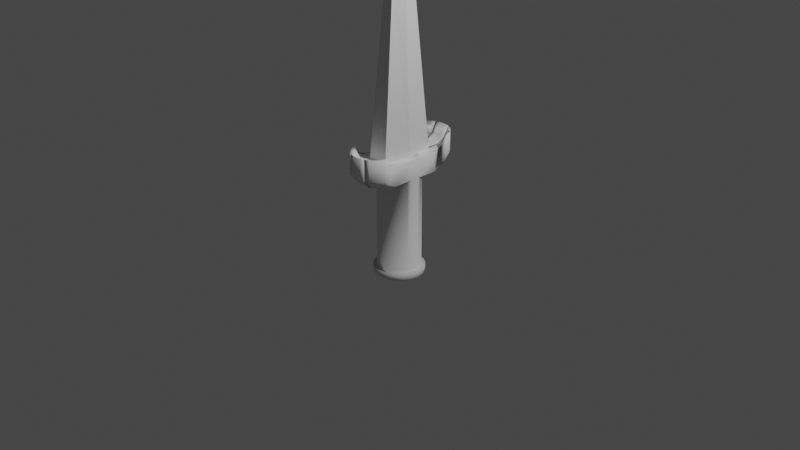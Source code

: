 # Source: Espada_1_.blend  (saved by Blender 2.80.75; exported with 4.5.12 LTS)
import bpy
from mathutils import Matrix  # noqa: F401  (used for matrix-valued properties, if any)

bpy.ops.wm.read_factory_settings(use_empty=True)
scene = bpy.context.scene
scene.name = 'Scene'

# ---- collections
col_collection = bpy.data.collections.new('Collection'); scene.collection.children.link(col_collection)

# ---- world
world_world = bpy.data.worlds.new('World'); scene.world = world_world
world_world.use_nodes = True; world_world.node_tree.nodes.clear()
_N = world_world.node_tree.nodes; _L = world_world.node_tree.links
n0 = _N.new('ShaderNodeOutputWorld'); n0.name = 'World Output'; n0.location = (300, 300)
n1 = _N.new('ShaderNodeBackground'); n1.name = 'Background'; n1.location = (10, 300)
n1.inputs[0].default_value = (0.05088, 0.05088, 0.05088, 1.0)
_L.new(n1.outputs[0], n0.inputs[0])
n0.is_active_output = True
world_world.color = (0.05088, 0.05088, 0.05088)
world_world.use_sun_shadow = False
world_world.sun_shadow_jitter_overblur = 0.0

# ---- cameras
cam_camera = bpy.data.cameras.new('Camera')
cam_camera.clip_end = 100.0
cam_camera.ortho_scale = 7.314

# ---- lights
light_light = bpy.data.lights.new('Light', 'POINT')
light_light.transmission_factor = 0.0
light_light.energy = 1000.0
light_light.shadow_soft_size = 0.1
light_light.shadow_maximum_resolution = 0.006
light_light.use_absolute_resolution = True

# ---- meshes
me_cylinder = bpy.data.meshes.new('Cylinder')
me_cylinder.from_pydata([(0.0, 1.0, -1.0), (0.0, 1.0, 1.0), (0.1951, 0.9808, -1.0), (0.1951, 0.9808, 1.0), (0.3827, 0.9239, -1.0), (0.3827, 0.9239, 1.0), (0.5556, 0.8315, -1.0), (0.5556, 0.8315, 1.0), (0.7071, 0.7071, -1.0), (0.7071, 0.7071, 1.0), (0.8315, 0.5556, -1.0), (0.8315, 0.5556, 1.0), (0.9239, 0.3827, -1.0), (0.9239, 0.3827, 1.0), (0.9808, 0.1951, -1.0), (0.9808, 0.1951, 1.0), (1.0, 7.55e-08, -1.0), (1.0, 7.55e-08, 1.0), (0.9808, -0.1951, -1.0), (0.9808, -0.1951, 1.0), (0.9239, -0.3827, -1.0), (0.9239, -0.3827, 1.0), (0.8315, -0.5556, -1.0), (0.8315, -0.5556, 1.0), (0.7071, -0.7071, -1.0), (0.7071, -0.7071, 1.0), (0.5556, -0.8315, -1.0), (0.5556, -0.8315, 1.0), (0.3827, -0.9239, -1.0), (0.3827, -0.9239, 1.0), (0.1951, -0.9808, -1.0), (0.1951, -0.9808, 1.0), (-3.258e-07, -1.0, -1.0), (-3.258e-07, -1.0, 1.0), (-0.1951, -0.9808, -1.0), (-0.1951, -0.9808, 1.0), (-0.3827, -0.9239, -1.0), (-0.3827, -0.9239, 1.0), (-0.5556, -0.8315, -1.0), (-0.5556, -0.8315, 1.0), (-0.7071, -0.7071, -1.0), (-0.7071, -0.7071, 1.0), (-0.8315, -0.5556, -1.0), (-0.8315, -0.5556, 1.0), (-0.9239, -0.3827, -1.0), (-0.9239, -0.3827, 1.0), (-0.9808, -0.1951, -1.0), (-0.9808, -0.1951, 1.0), (-1.0, 9.656e-07, -1.0), (-1.0, 9.656e-07, 1.0), (-0.9808, 0.1951, -1.0), (-0.9808, 0.1951, 1.0), (-0.9239, 0.3827, -1.0), (-0.9239, 0.3827, 1.0), (-0.8315, 0.5556, -1.0), (-0.8315, 0.5556, 1.0), (-0.7071, 0.7071, -1.0), (-0.7071, 0.7071, 1.0), (-0.5556, 0.8315, -1.0), (-0.5556, 0.8315, 1.0), (-0.3827, 0.9239, -1.0), (-0.3827, 0.9239, 1.0), (-0.1951, 0.9808, -1.0), (-0.1951, 0.9808, 1.0), (1.176e-07, 1.0, -1.41), (0.1951, 0.9808, -1.41), (0.3827, 0.9239, -1.41), (0.5556, 0.8315, -1.41), (0.7071, 0.7071, -1.41), (0.8315, 0.5556, -1.41), (0.9239, 0.3827, -1.41), (0.9808, 0.1951, -1.41), (1.0, 7.55e-08, -1.41), (0.9808, -0.1951, -1.41), (0.9239, -0.3827, -1.41), (0.8315, -0.5556, -1.41), (0.7071, -0.7071, -1.41), (0.5556, -0.8315, -1.41), (0.3827, -0.9239, -1.41), (0.1951, -0.9808, -1.41), (-2.082e-07, -1.0, -1.41), (-0.1951, -0.9808, -1.41), (-0.3827, -0.9239, -1.41), (-0.5556, -0.8315, -1.41), (-0.7071, -0.7071, -1.41), (-0.8315, -0.5556, -1.41), (-0.9239, -0.3827, -1.41), (-0.9808, -0.1951, -1.41), (-1.0, 9.656e-07, -1.41), (-0.9808, 0.1951, -1.41), (-0.9239, 0.3827, -1.41), (-0.8315, 0.5556, -1.41), (-0.7071, 0.7071, -1.41), (-0.5556, 0.8315, -1.41), (-0.3827, 0.9239, -1.41), (-0.1951, 0.9808, -1.41), (5.648e-07, 1.925, -1.0), (0.1951, 1.906, -1.0), (0.3827, 1.849, -1.0), (-0.3827, 1.849, -1.0), (-0.1951, 1.906, -1.0), (6.825e-07, 1.925, -1.41), (0.1951, 1.906, -1.41), (0.3827, 1.849, -1.41), (-0.3827, 1.849, -1.41), (-0.1951, 1.906, -1.41), (0.3827, -0.9239, -1.0), (0.1951, -0.9808, -1.0), (-3.258e-07, -1.0, -1.0), (-0.1951, -0.9808, -1.0), (-0.3827, -0.9239, -1.0), (0.3827, -0.9239, -1.41), (0.1951, -0.9808, -1.41), (-2.082e-07, -1.0, -1.41), (-0.1951, -0.9808, -1.41), (-0.3827, -0.9239, -1.41), (0.3827, -1.948, -1.0), (0.1951, -2.005, -1.0), (-7.166e-07, -2.024, -1.0), (-0.1951, -2.005, -1.0), (-0.3827, -1.948, -1.0), (0.3827, -1.948, -1.41), (0.1951, -2.005, -1.41), (-5.99e-07, -2.024, -1.41), (-0.1951, -2.005, -1.41), (-0.3827, -1.948, -1.41), (0.3827, -2.323, -1.089), (0.1951, -2.38, -1.089), (-8.368e-07, -2.399, -1.089), (-0.1951, -2.38, -1.089), (-0.3827, -2.323, -1.089), (0.3827, -2.323, -1.499), (0.1951, -2.38, -1.499), (-7.191e-07, -2.399, -1.499), (-0.1951, -2.38, -1.499), (-0.3827, -2.323, -1.499), (0.4064, -2.602, -1.271), (0.2078, -2.662, -1.271), (0.001246, -2.682, -1.271), (-0.2053, -2.662, -1.271), (-0.4039, -2.602, -1.271), (0.4064, -2.602, -1.704), (0.2078, -2.662, -1.704), (0.001246, -2.682, -1.704), (-0.2053, -2.662, -1.704), (-0.4039, -2.602, -1.704), (8.141e-07, 2.255, -1.069), (0.1951, 2.236, -1.069), (0.3827, 2.179, -1.069), (-0.3827, 2.179, -1.069), (-0.1951, 2.236, -1.069), (9.317e-07, 2.255, -1.479), (0.1951, 2.236, -1.479), (0.3827, 2.179, -1.479), (-0.3827, 2.179, -1.479), (-0.1951, 2.236, -1.479), (0.002185, 2.461, -1.186), (0.2173, 2.44, -1.186), (0.4242, 2.377, -1.186), (-0.4198, 2.377, -1.186), (-0.2129, 2.44, -1.186), (0.002185, 2.461, -1.638), (0.2173, 2.44, -1.638), (0.4242, 2.377, -1.638), (-0.4198, 2.377, -1.638), (-0.2129, 2.44, -1.638), (0.3827, 1.841, -1.0), (0.5556, 1.748, -1.0), (0.7071, 1.624, -1.0), (0.8315, 1.472, -1.0), (0.9239, 1.3, -1.0), (0.9808, 1.112, -1.0), (-0.9808, 1.112, -1.0), (-0.9239, 1.3, -1.0), (-0.8315, 1.472, -1.0), (-0.7071, 1.624, -1.0), (-0.5556, 1.748, -1.0), (-0.3827, 1.841, -1.0), (0.3827, 1.841, -1.41), (0.5556, 1.748, -1.41), (0.7071, 1.624, -1.41), (0.8315, 1.472, -1.41), (0.9239, 1.3, -1.41), (0.9808, 1.112, -1.41), (-0.9808, 1.112, -1.41), (-0.9239, 1.3, -1.41), (-0.8315, 1.472, -1.41), (-0.7071, 1.624, -1.41), (-0.5556, 1.748, -1.41), (-0.3827, 1.841, -1.41), (0.9808, -1.199, -1.0), (0.9239, -1.387, -1.0), (0.8315, -1.56, -1.0), (0.7071, -1.711, -1.0), (0.5556, -1.836, -1.0), (0.3827, -1.928, -1.0), (-0.3827, -1.928, -1.0), (-0.5556, -1.836, -1.0), (-0.7071, -1.711, -1.0), (-0.8315, -1.56, -1.0), (-0.9239, -1.387, -1.0), (-0.9808, -1.199, -1.0), (0.9808, -1.199, -1.41), (0.9239, -1.387, -1.41), (0.8315, -1.56, -1.41), (0.7071, -1.711, -1.41), (0.5556, -1.836, -1.41), (0.3827, -1.928, -1.41), (-0.3827, -1.928, -1.41), (-0.5556, -1.836, -1.41), (-0.7071, -1.711, -1.41), (-0.8315, -1.56, -1.41), (-0.9239, -1.387, -1.41), (-0.9808, -1.199, -1.41), (0.9808, -1.576, -1.086), (0.9239, -1.764, -1.086), (0.8315, -1.937, -1.086), (0.7071, -2.088, -1.086), (0.5556, -2.213, -1.086), (0.3827, -2.305, -1.086), (-0.3827, -2.305, -1.086), (-0.5556, -2.213, -1.086), (-0.7071, -2.088, -1.086), (-0.8315, -1.937, -1.086), (-0.9239, -1.764, -1.086), (-0.9808, -1.576, -1.086), (0.9808, -1.576, -1.495), (0.9239, -1.764, -1.495), (0.8315, -1.937, -1.495), (0.7071, -2.088, -1.495), (0.5556, -2.213, -1.495), (0.3827, -2.305, -1.495), (-0.3827, -2.305, -1.495), (-0.5556, -2.213, -1.495), (-0.7071, -2.088, -1.495), (-0.8315, -1.937, -1.495), (-0.9239, -1.764, -1.495), (-0.9808, -1.576, -1.495), (0.9808, -1.576, -1.086), (0.9239, -1.764, -1.086), (0.8315, -1.937, -1.086), (0.7071, -2.088, -1.086), (0.5556, -2.213, -1.086), (0.3827, -2.305, -1.086), (-0.4039, -2.301, -1.063), (-0.5556, -2.213, -1.086), (-0.7071, -2.088, -1.086), (-0.8315, -1.937, -1.086), (-0.9239, -1.764, -1.086), (-0.9808, -1.576, -1.086), (0.9808, -1.576, -1.495), (0.9239, -1.764, -1.495), (0.8315, -1.937, -1.495), (0.7071, -2.088, -1.495), (0.5556, -2.213, -1.495), (0.3827, -2.305, -1.495), (-0.4039, -2.301, -1.497), (-0.5556, -2.213, -1.495), (-0.7071, -2.088, -1.495), (-0.8315, -1.937, -1.495), (-0.9239, -1.764, -1.495), (-0.9808, -1.576, -1.495), (1.04, -1.831, -1.27), (0.9793, -2.03, -1.27), (0.8815, -2.213, -1.27), (0.7498, -2.373, -1.27), (0.5894, -2.505, -1.27), (0.4064, -2.602, -1.27), (-0.4039, -2.602, -1.27), (-0.5869, -2.505, -1.27), (-0.7473, -2.373, -1.27), (-0.879, -2.213, -1.27), (-0.9768, -2.03, -1.27), (-1.037, -1.831, -1.27), (1.04, -1.831, -1.704), (0.9793, -2.03, -1.704), (0.8815, -2.213, -1.704), (0.7498, -2.373, -1.704), (0.5894, -2.505, -1.704), (0.4064, -2.602, -1.704), (-0.4039, -2.602, -1.704), (-0.5869, -2.505, -1.704), (-0.7473, -2.373, -1.704), (-0.879, -2.213, -1.704), (-0.9768, -2.03, -1.704), (-1.037, -1.831, -1.704), (0.3827, 2.171, -1.071), (0.5556, 2.079, -1.071), (0.7071, 1.954, -1.071), (0.8315, 1.803, -1.071), (0.9239, 1.63, -1.071), (0.9808, 1.442, -1.071), (-0.9808, 1.442, -1.071), (-0.9239, 1.63, -1.071), (-0.8315, 1.803, -1.071), (-0.7071, 1.954, -1.071), (-0.5556, 2.079, -1.071), (-0.4198, 2.174, -1.037), (0.3827, 2.171, -1.481), (0.5556, 2.079, -1.481), (0.7071, 1.954, -1.481), (0.8315, 1.803, -1.481), (0.9239, 1.63, -1.481), (0.9808, 1.442, -1.481), (-0.9808, 1.442, -1.481), (-0.9239, 1.63, -1.481), (-0.8315, 1.803, -1.481), (-0.7071, 1.954, -1.481), (-0.5556, 2.079, -1.481), (-0.4198, 2.174, -1.489), (0.4242, 2.381, -1.187), (0.6148, 2.279, -1.187), (0.7819, 2.141, -1.187), (0.9191, 1.974, -1.187), (1.021, 1.784, -1.187), (1.084, 1.577, -1.187), (-1.079, 1.577, -1.187), (-1.017, 1.784, -1.187), (-0.9147, 1.974, -1.187), (-0.7776, 2.141, -1.187), (-0.6105, 2.279, -1.187), (-0.4198, 2.381, -1.187), (0.4242, 2.381, -1.639), (0.6148, 2.279, -1.639), (0.7819, 2.141, -1.639), (0.9191, 1.974, -1.639), (1.021, 1.784, -1.639), (1.084, 1.577, -1.639), (-1.079, 1.577, -1.639), (-1.017, 1.784, -1.639), (-0.9147, 1.974, -1.639), (-0.7776, 2.141, -1.639), (-0.6105, 2.279, -1.639), (-0.4198, 2.381, -1.639), (0.1951, 0.9808, 1.103), (-3.454e-08, 1.0, 1.103), (0.3827, 0.9239, 1.103), (0.5556, 0.8315, 1.103), (0.7071, 0.7071, 1.103), (0.8315, 0.5556, 1.103), (0.9239, 0.3827, 1.103), (0.9808, 0.1951, 1.103), (1.0, 7.55e-08, 1.103), (0.9808, -0.1951, 1.103), (0.9239, -0.3827, 1.103), (0.8315, -0.5556, 1.103), (0.7071, -0.7071, 1.103), (0.5556, -0.8315, 1.103), (0.3827, -0.9239, 1.103), (0.1951, -0.9808, 1.103), (-3.604e-07, -1.0, 1.103), (-0.1951, -0.9808, 1.103), (-0.3827, -0.9239, 1.103), (-0.5556, -0.8315, 1.103), (-0.7071, -0.7071, 1.103), (-0.8315, -0.5556, 1.103), (-0.9239, -0.3827, 1.103), (-0.9808, -0.1951, 1.103), (-1.0, 9.656e-07, 1.103), (-0.9808, 0.1951, 1.103), (-0.9239, 0.3827, 1.103), (-0.8315, 0.5556, 1.103), (-0.7071, 0.7071, 1.103), (-0.5556, 0.8315, 1.103), (-0.3827, 0.9239, 1.103), (-0.1951, 0.9808, 1.103), (0.2299, 1.156, 0.9908), (-8.553e-09, 1.179, 0.9908), (0.451, 1.089, 0.9908), (0.6548, 0.9799, 0.9908), (0.8333, 0.8333, 0.9908), (0.9799, 0.6548, 0.9908), (1.089, 0.451, 0.9908), (1.156, 0.2299, 0.9908), (1.179, 3.438e-08, 0.9908), (1.156, -0.2299, 0.9908), (1.089, -0.451, 0.9908), (0.9799, -0.6548, 0.9908), (0.8333, -0.8333, 0.9908), (0.6548, -0.9799, 0.9908), (0.451, -1.089, 0.9908), (0.2299, -1.156, 0.9908), (-3.926e-07, -1.179, 0.9908), (-0.2299, -1.156, 0.9908), (-0.451, -1.089, 0.9908), (-0.6548, -0.9799, 0.9908), (-0.8333, -0.8333, 0.9908), (-0.9799, -0.6548, 0.9908), (-1.089, -0.451, 0.9908), (-1.156, -0.2299, 0.9908), (-1.179, 1.083e-06, 0.9908), (-1.156, 0.2299, 0.9908), (-1.089, 0.451, 0.9908), (-0.9799, 0.6548, 0.9908), (-0.8333, 0.8334, 0.9908), (-0.6548, 0.9799, 0.9908), (-0.451, 1.089, 0.9908), (-0.2299, 1.156, 0.9908), (0.2299, 1.156, 1.112), (-4.926e-08, 1.179, 1.112), (0.451, 1.089, 1.112), (0.6548, 0.9799, 1.112), (0.8333, 0.8333, 1.112), (0.9799, 0.6548, 1.112), (1.089, 0.451, 1.112), (1.156, 0.2299, 1.112), (1.179, 3.438e-08, 1.112), (1.156, -0.2299, 1.112), (1.089, -0.451, 1.112), (0.9799, -0.6548, 1.112), (0.8333, -0.8333, 1.112), (0.6548, -0.9799, 1.112), (0.451, -1.089, 1.112), (0.2299, -1.156, 1.112), (-4.333e-07, -1.179, 1.112), (-0.2299, -1.156, 1.112), (-0.451, -1.089, 1.112), (-0.6548, -0.9799, 1.112), (-0.8333, -0.8333, 1.112), (-0.9799, -0.6548, 1.112), (-1.089, -0.451, 1.112), (-1.156, -0.2299, 1.112), (-1.179, 1.083e-06, 1.112), (-1.156, 0.2299, 1.112), (-1.089, 0.451, 1.112), (-0.9799, 0.6548, 1.112), (-0.8333, 0.8334, 1.112), (-0.6548, 0.9799, 1.112), (-0.451, 1.089, 1.112), (-0.2299, 1.156, 1.112), (-0.5158, 1.314, -1.203), (-0.2527, 0.6162, -4.657), (-0.5158, -1.33, -1.203), (-0.2527, -0.6314, -4.657), (0.4805, 1.314, -1.203), (0.2174, 0.6162, -4.657), (0.4805, -1.33, -1.203), (0.2174, -0.6314, -4.657), (-0.6812, -0.007609, -1.203), (-0.06897, -0.007609, -8.19), (0.6459, -0.007609, -1.203), (0.03367, -0.007609, -8.19), (0.7071, 0.7071, -1.0), (0.8315, 0.5556, -1.0)], [], [(0, 1, 3, 2), (2, 3, 5, 4), (4, 5, 7, 6), (6, 7, 9, 442), (442, 9, 11, 443), (443, 11, 13, 12), (12, 13, 15, 14), (14, 15, 17, 16), (16, 17, 19, 18), (18, 19, 21, 20), (20, 21, 23, 22), (22, 23, 25, 24), (24, 25, 27, 26), (26, 27, 29, 28), (28, 29, 31, 30), (30, 31, 33, 32), (32, 33, 35, 34), (34, 35, 37, 36), (36, 37, 39, 38), (38, 39, 41, 40), (40, 41, 43, 42), (42, 43, 45, 44), (44, 45, 47, 46), (46, 47, 49, 48), (48, 49, 51, 50), (50, 51, 53, 52), (52, 53, 55, 54), (54, 55, 57, 56), (56, 57, 59, 58), (58, 59, 61, 60), (29, 27, 379, 380), (60, 61, 63, 62), (62, 63, 1, 0), (56, 58, 176, 175), (64, 65, 66, 67, 68, 69, 70, 71, 72, 73, 74, 75, 76, 77, 78, 79, 80, 81, 82, 83, 84, 85, 86, 87, 88, 89, 90, 91, 92, 93, 94, 95), (32, 34, 109, 108), (48, 50, 89, 88), (91, 90, 185, 186), (76, 75, 204, 205), (36, 38, 197, 196), (68, 67, 179, 180), (14, 16, 72, 71), (79, 78, 111, 112), (6, 8, 168, 167), (90, 89, 184, 185), (26, 28, 195, 194), (83, 82, 208, 209), (62, 0, 96, 100), (16, 18, 73, 72), (34, 36, 110, 109), (14, 71, 183, 171), (50, 52, 173, 172), (75, 74, 203, 204), (82, 36, 196, 208), (66, 65, 102, 103), (64, 95, 105, 101), (40, 42, 199, 198), (20, 22, 192, 191), (67, 66, 178, 179), (66, 4, 166, 178), (82, 81, 114, 115), (46, 48, 88, 87), (65, 64, 101, 102), (74, 73, 202, 203), (73, 18, 190, 202), (10, 12, 170, 169), (103, 102, 152, 153), (98, 103, 153, 148), (97, 98, 148, 147), (102, 101, 151, 152), (4, 66, 103, 98), (60, 62, 100, 99), (0, 2, 97, 96), (95, 94, 104, 105), (94, 60, 99, 104), (2, 4, 98, 97), (108, 109, 119, 118), (111, 106, 116, 121), (113, 112, 122, 123), (107, 108, 118, 117), (30, 32, 108, 107), (28, 30, 107, 106), (80, 79, 112, 113), (81, 80, 113, 114), (78, 28, 106, 111), (36, 82, 115, 110), (124, 123, 133, 134), (118, 119, 129, 128), (121, 116, 126, 131), (123, 122, 132, 133), (114, 113, 123, 124), (109, 110, 120, 119), (106, 107, 117, 116), (115, 114, 124, 125), (112, 111, 121, 122), (110, 115, 125, 120), (129, 130, 140, 139), (134, 133, 143, 144), (128, 129, 139, 138), (131, 126, 136, 141), (119, 120, 130, 129), (116, 117, 127, 126), (125, 124, 134, 135), (122, 121, 131, 132), (120, 125, 135, 130), (117, 118, 128, 127), (137, 138, 143, 142), (138, 139, 144, 143), (139, 140, 145, 144), (136, 137, 142, 141), (126, 127, 137, 136), (135, 134, 144, 145), (132, 131, 141, 142), (130, 135, 145, 140), (127, 128, 138, 137), (133, 132, 142, 143), (151, 155, 165, 161), (146, 147, 157, 156), (150, 146, 156, 160), (155, 154, 164, 165), (99, 100, 150, 149), (104, 99, 149, 154), (105, 104, 154, 155), (100, 96, 146, 150), (96, 97, 147, 146), (101, 105, 155, 151), (159, 160, 165, 164), (156, 157, 162, 161), (160, 156, 161, 165), (157, 158, 163, 162), (152, 151, 161, 162), (147, 148, 158, 157), (148, 153, 163, 158), (153, 152, 162, 163), (149, 150, 160, 159), (154, 149, 159, 164), (185, 184, 304, 305), (166, 167, 287, 286), (184, 172, 292, 304), (174, 175, 295, 294), (183, 182, 302, 303), (173, 174, 294, 293), (182, 181, 301, 302), (171, 183, 303, 291), (172, 173, 293, 292), (181, 180, 300, 301), (69, 68, 180, 181), (12, 14, 171, 170), (92, 91, 186, 187), (70, 69, 181, 182), (52, 54, 174, 173), (93, 92, 187, 188), (8, 10, 169, 168), (71, 70, 182, 183), (89, 50, 172, 184), (94, 93, 188, 189), (58, 60, 177, 176), (60, 94, 189, 177), (4, 6, 167, 166), (54, 56, 175, 174), (202, 190, 214, 226), (204, 203, 227, 228), (212, 211, 235, 236), (193, 194, 218, 217), (203, 202, 226, 227), (211, 210, 234, 235), (192, 193, 217, 216), (200, 201, 225, 224), (210, 209, 233, 234), (191, 192, 216, 215), (84, 83, 209, 210), (77, 76, 205, 206), (22, 24, 193, 192), (42, 44, 200, 199), (28, 78, 207, 195), (85, 84, 210, 211), (78, 77, 206, 207), (18, 20, 191, 190), (46, 87, 213, 201), (86, 85, 211, 212), (38, 40, 198, 197), (87, 86, 212, 213), (24, 26, 194, 193), (44, 46, 201, 200), (214, 215, 239, 238), (222, 223, 247, 246), (225, 237, 261, 249), (231, 230, 254, 255), (221, 222, 246, 245), (219, 231, 255, 243), (230, 229, 253, 254), (220, 221, 245, 244), (232, 220, 244, 256), (229, 228, 252, 253), (194, 195, 219, 218), (213, 212, 236, 237), (205, 204, 228, 229), (208, 196, 220, 232), (196, 197, 221, 220), (206, 205, 229, 230), (195, 207, 231, 219), (197, 198, 222, 221), (207, 206, 230, 231), (201, 213, 237, 225), (198, 199, 223, 222), (190, 191, 215, 214), (209, 208, 232, 233), (199, 200, 224, 223), (250, 238, 262, 274), (252, 251, 275, 276), (260, 259, 283, 284), (241, 242, 266, 265), (251, 250, 274, 275), (259, 258, 282, 283), (240, 241, 265, 264), (248, 249, 273, 272), (258, 257, 281, 282), (239, 240, 264, 263), (233, 232, 256, 257), (223, 224, 248, 247), (215, 216, 240, 239), (234, 233, 257, 258), (224, 225, 249, 248), (216, 217, 241, 240), (235, 234, 258, 259), (227, 226, 250, 251), (217, 218, 242, 241), (236, 235, 259, 260), (228, 227, 251, 252), (226, 214, 238, 250), (218, 219, 243, 242), (237, 236, 260, 261), (264, 265, 277, 276), (270, 271, 283, 282), (265, 266, 278, 277), (271, 272, 284, 283), (266, 267, 279, 278), (272, 273, 285, 284), (262, 263, 275, 274), (268, 269, 281, 280), (263, 264, 276, 275), (269, 270, 282, 281), (242, 243, 267, 266), (261, 260, 284, 285), (253, 252, 276, 277), (256, 244, 268, 280), (244, 245, 269, 268), (254, 253, 277, 278), (243, 255, 279, 267), (245, 246, 270, 269), (255, 254, 278, 279), (249, 261, 285, 273), (246, 247, 271, 270), (238, 239, 263, 262), (257, 256, 280, 281), (247, 248, 272, 271), (300, 299, 323, 324), (308, 307, 331, 332), (289, 290, 314, 313), (297, 309, 333, 321), (299, 298, 322, 323), (307, 306, 330, 331), (288, 289, 313, 312), (298, 286, 310, 322), (296, 297, 321, 320), (306, 305, 329, 330), (175, 176, 296, 295), (167, 168, 288, 287), (186, 185, 305, 306), (176, 177, 297, 296), (178, 166, 286, 298), (168, 169, 289, 288), (187, 186, 306, 307), (179, 178, 298, 299), (177, 189, 309, 297), (169, 170, 290, 289), (188, 187, 307, 308), (180, 179, 299, 300), (170, 171, 291, 290), (189, 188, 308, 309), (314, 315, 327, 326), (310, 311, 323, 322), (320, 321, 333, 332), (316, 317, 329, 328), (311, 312, 324, 323), (317, 318, 330, 329), (312, 313, 325, 324), (318, 319, 331, 330), (313, 314, 326, 325), (319, 320, 332, 331), (290, 291, 315, 314), (309, 308, 332, 333), (301, 300, 324, 325), (292, 293, 317, 316), (291, 303, 327, 315), (302, 301, 325, 326), (293, 294, 318, 317), (303, 302, 326, 327), (294, 295, 319, 318), (304, 292, 316, 328), (286, 287, 311, 310), (305, 304, 328, 329), (295, 296, 320, 319), (287, 288, 312, 311), (334, 335, 365, 364, 363, 362, 361, 360, 359, 358, 357, 356, 355, 354, 353, 352, 351, 350, 349, 348, 347, 346, 345, 344, 343, 342, 341, 340, 339, 338, 337, 336), (341, 342, 406, 405), (11, 9, 370, 371), (63, 61, 396, 397), (340, 341, 405, 404), (45, 43, 387, 388), (339, 340, 404, 403), (365, 335, 399, 429), (27, 25, 378, 379), (338, 339, 403, 402), (9, 7, 369, 370), (364, 365, 429, 428), (61, 59, 395, 396), (337, 338, 402, 401), (363, 364, 428, 427), (43, 41, 386, 387), (336, 337, 401, 400), (362, 363, 427, 426), (25, 23, 377, 378), (334, 336, 400, 398), (7, 5, 368, 369), (361, 362, 426, 425), (59, 57, 394, 395), (335, 334, 398, 399), (360, 361, 425, 424), (41, 39, 385, 386), (359, 360, 424, 423), (23, 21, 376, 377), (5, 3, 366, 368), (358, 359, 423, 422), (57, 55, 393, 394), (357, 358, 422, 421), (372, 371, 403, 404), (381, 380, 412, 413), (390, 389, 421, 422), (368, 366, 398, 400), (377, 376, 408, 409), (386, 385, 417, 418), (395, 394, 426, 427), (373, 372, 404, 405), (382, 381, 413, 414), (391, 390, 422, 423), (369, 368, 400, 401), (378, 377, 409, 410), (387, 386, 418, 419), (396, 395, 427, 428), (374, 373, 405, 406), (383, 382, 414, 415), (392, 391, 423, 424), (370, 369, 401, 402), (379, 378, 410, 411), (388, 387, 419, 420), (397, 396, 428, 429), (375, 374, 406, 407), (384, 383, 415, 416), (393, 392, 424, 425), (371, 370, 402, 403), (380, 379, 411, 412), (389, 388, 420, 421), (366, 367, 399, 398), (367, 397, 429, 399), (376, 375, 407, 408), (385, 384, 416, 417), (394, 393, 425, 426), (342, 343, 407, 406), (47, 45, 388, 389), (343, 344, 408, 407), (1, 63, 397, 367), (13, 11, 371, 372), (344, 345, 409, 408), (31, 29, 380, 381), (345, 346, 410, 409), (49, 47, 389, 390), (346, 347, 411, 410), (15, 13, 372, 373), (347, 348, 412, 411), (33, 31, 381, 382), (348, 349, 413, 412), (51, 49, 390, 391), (349, 350, 414, 413), (17, 15, 373, 374), (350, 351, 415, 414), (35, 33, 382, 383), (351, 352, 416, 415), (53, 51, 391, 392), (352, 353, 417, 416), (19, 17, 374, 375), (353, 354, 418, 417), (37, 35, 383, 384), (354, 355, 419, 418), (3, 1, 367, 366), (55, 53, 392, 393), (355, 356, 420, 419), (21, 19, 375, 376), (356, 357, 421, 420), (39, 37, 384, 385), (438, 439, 433, 432), (432, 433, 437, 436), (440, 441, 435, 434), (434, 435, 431, 430), (438, 440, 434, 430), (441, 439, 431, 435), (437, 433, 439, 441), (432, 436, 440, 438), (436, 437, 441, 440), (430, 431, 439, 438)])
me_cylinder.polygons.foreach_set('use_smooth', [1, 1, 1, 1, 1, 1, 1, 1, 1, 1, 1, 1, 1, 1, 1, 1, 1, 1, 1, 1, 1, 1, 1, 1, 1, 1, 1, 1, 1, 1, 1, 1, 1, 1, 1, 1, 1, 1, 1, 1, 1, 1, 1, 1, 1, 1, 1, 1, 1, 1, 1, 1, 1, 1, 1, 1, 1, 1, 1, 1, 1, 1, 1, 1, 1, 1, 1, 1, 1, 1, 1, 1, 1, 1, 1, 1, 1, 1, 1, 1, 1, 1, 1, 1, 1, 1, 1, 1, 1, 1, 1, 1, 1, 1, 1, 1, 1, 1, 1, 1, 1, 1, 1, 1, 1, 1, 1, 1, 1, 1, 1, 1, 1, 1, 1, 1, 1, 1, 1, 1, 1, 1, 1, 1, 1, 1, 1, 1, 1, 1, 1, 1, 1, 1, 1, 1, 1, 1, 1, 1, 1, 1, 1, 1, 1, 1, 1, 1, 1, 1, 1, 1, 1, 1, 1, 1, 1, 1, 1, 1, 1, 1, 1, 1, 1, 1, 1, 1, 1, 1, 1, 1, 1, 1, 1, 1, 1, 1, 1, 1, 1, 1, 1, 1, 1, 1, 1, 1, 1, 1, 1, 1, 1, 1, 1, 1, 1, 1, 1, 1, 1, 1, 1, 1, 1, 1, 1, 1, 1, 1, 1, 1, 1, 1, 1, 1, 1, 1, 1, 1, 1, 1, 1, 1, 1, 1, 1, 1, 1, 1, 1, 1, 1, 1, 1, 1, 1, 1, 1, 1, 1, 1, 1, 1, 1, 1, 1, 1, 1, 1, 1, 1, 1, 1, 1, 1, 1, 1, 1, 1, 1, 1, 1, 1, 1, 1, 1, 1, 1, 1, 1, 1, 1, 1, 1, 1, 1, 1, 1, 1, 1, 1, 1, 1, 1, 1, 1, 1, 1, 1, 1, 1, 1, 1, 1, 1, 1, 1, 1, 1, 1, 1, 1, 1, 1, 1, 1, 1, 1, 1, 1, 1, 1, 1, 1, 1, 1, 1, 1, 1, 1, 1, 1, 1, 1, 1, 1, 1, 1, 1, 1, 1, 1, 1, 1, 1, 1, 1, 1, 1, 1, 1, 1, 1, 1, 1, 1, 1, 1, 1, 1, 1, 1, 1, 1, 1, 1, 1, 1, 1, 1, 1, 1, 1, 1, 1, 1, 1, 1, 1, 1, 1, 1, 1, 1, 1, 1, 1, 1, 1, 1, 1, 1, 1, 1, 1, 1, 1, 1, 1, 1, 1, 1, 1, 1, 1, 1, 1, 1, 1, 0, 0, 0, 0, 0, 0, 0, 0, 0, 0])
_uv = me_cylinder.uv_layers.new(name='UVMap')
_uv.uv.foreach_set('vector', [1.0, 0.5, 1.0, 1.0, 0.9688, 1.0, 0.9688, 0.5, 0.9688, 0.5, 0.9688, 1.0, 0.9375, 1.0, 0.9375, 0.5, 0.9375, 0.5, 0.9375, 1.0, 0.9062, 1.0, 0.9062, 0.5, 0.9062, 0.5, 0.9062, 1.0, 0.875, 1.0, 0.875, 0.5, 0.875, 0.5, 0.875, 1.0, 0.8438, 1.0, 0.8438, 0.5, 0.8438, 0.5, 0.8438, 1.0, 0.8125, 1.0, 0.8125, 0.5, 0.8125, 0.5, 0.8125, 1.0, 0.7812, 1.0, 0.7812, 0.5, 0.7812, 0.5, 0.7812, 1.0, 0.75, 1.0, 0.75, 0.5, 0.75, 0.5, 0.75, 1.0, 0.7188, 1.0, 0.7188, 0.5, 0.7188, 0.5, 0.7188, 1.0, 0.6875, 1.0, 0.6875, 0.5, 0.6875, 0.5, 0.6875, 1.0, 0.6562, 1.0, 0.6562, 0.5, 0.6562, 0.5, 0.6562, 1.0, 0.625, 1.0, 0.625, 0.5, 0.625, 0.5, 0.625, 1.0, 0.5938, 1.0, 0.5938, 0.5, 0.5938, 0.5, 0.5938, 1.0, 0.5625, 1.0, 0.5625, 0.5, 0.5625, 0.5, 0.5625, 1.0, 0.5312, 1.0, 0.5312, 0.5, 0.5312, 0.5, 0.5312, 1.0, 0.5, 1.0, 0.5, 0.5, 0.5, 0.5, 0.5, 1.0, 0.4688, 1.0, 0.4688, 0.5, 0.4688, 0.5, 0.4688, 1.0, 0.4375, 1.0, 0.4375, 0.5, 0.4375, 0.5, 0.4375, 1.0, 0.4062, 1.0, 0.4062, 0.5, 0.4062, 0.5, 0.4062, 1.0, 0.375, 1.0, 0.375, 0.5, 0.375, 0.5, 0.375, 1.0, 0.3438, 1.0, 0.3438, 0.5, 0.3438, 0.5, 0.3438, 1.0, 0.3125, 1.0, 0.3125, 0.5, 0.3125, 0.5, 0.3125, 1.0, 0.2812, 1.0, 0.2812, 0.5, 0.2812, 0.5, 0.2812, 1.0, 0.25, 1.0, 0.25, 0.5, 0.25, 0.5, 0.25, 1.0, 0.2188, 1.0, 0.2188, 0.5, 0.2188, 0.5, 0.2188, 1.0, 0.1875, 1.0, 0.1875, 0.5, 0.1875, 0.5, 0.1875, 1.0, 0.1562, 1.0, 0.1562, 0.5, 0.1562, 0.5, 0.1562, 1.0, 0.125, 1.0, 0.125, 0.5, 0.125, 0.5, 0.125, 1.0, 0.09375, 1.0, 0.09375, 0.5, 0.09375, 0.5, 0.09375, 1.0, 0.0625, 1.0, 0.0625, 0.5, 0.5625, 1.0, 0.5938, 1.0, 0.5938, 1.0, 0.5625, 1.0, 0.0625, 0.5, 0.0625, 1.0, 0.03125, 1.0, 0.03125, 0.5, 0.03125, 0.5, 0.03125, 1.0, 0.0, 1.0, 0.0, 0.5, 0.125, 0.5, 0.09375, 0.5, 0.09375, 0.5, 0.125, 0.5, 0.75, 0.49, 0.7968, 0.4854, 0.8418, 0.4717, 0.8833, 0.4496, 0.9197, 0.4197, 0.9496, 0.3833, 0.9717, 0.3418, 0.9854, 0.2968, 0.99, 0.25, 0.9854, 0.2032, 0.9717, 0.1582, 0.9496, 0.1167, 0.9197, 0.08029, 0.8833, 0.05045, 0.8418, 0.02827, 0.7968, 0.01461, 0.75, 0.01, 0.7032, 0.01461, 0.6582, 0.02827, 0.6167, 0.05045, 0.5803, 0.08029, 0.5504, 0.1167, 0.5283, 0.1582, 0.5146, 0.2032, 0.51, 0.25, 0.5146, 0.2968, 0.5283, 0.3418, 0.5504, 0.3833, 0.5803, 0.4197, 0.6167, 0.4496, 0.6582, 0.4717, 0.7032, 0.4854, 0.5, 0.5, 0.4688, 0.5, 0.4688, 0.5, 0.5, 0.5, 0.25, 0.5, 0.2188, 0.5, 0.2188, 0.5, 0.25, 0.5, 0.5504, 0.3833, 0.5283, 0.3418, 0.5283, 0.3418, 0.5504, 0.3833, 0.9197, 0.08029, 0.9496, 0.1167, 0.9496, 0.1167, 0.9197, 0.08029, 0.4375, 0.5, 0.4062, 0.5, 0.4062, 0.5, 0.4375, 0.5, 0.9197, 0.4197, 0.8833, 0.4496, 0.8833, 0.4496, 0.9197, 0.4197, 0.7812, 0.5, 0.75, 0.5, 0.75, 0.5, 0.7812, 0.5, 0.7968, 0.01461, 0.8418, 0.02827, 0.8418, 0.02827, 0.7968, 0.01461, 0.9062, 0.5, 0.875, 0.5, 0.875, 0.5, 0.9062, 0.5, 0.5283, 0.3418, 0.5146, 0.2968, 0.5146, 0.2968, 0.5283, 0.3418, 0.5938, 0.5, 0.5625, 0.5, 0.5625, 0.5, 0.5938, 0.5, 0.6167, 0.05045, 0.6582, 0.02827, 0.6582, 0.02827, 0.6167, 0.05045, 0.03125, 0.5, 0.0, 0.5, 0.0, 0.5, 0.03125, 0.5, 0.75, 0.5, 0.7188, 0.5, 0.7188, 0.5, 0.75, 0.5, 0.4688, 0.5, 0.4375, 0.5, 0.4375, 0.5, 0.4688, 0.5, 0.7812, 0.5, 0.7812, 0.5, 0.7812, 0.5, 0.7812, 0.5, 0.2188, 0.5, 0.1875, 0.5, 0.1875, 0.5, 0.2188, 0.5, 0.9496, 0.1167, 0.9717, 0.1582, 0.9717, 0.1582, 0.9496, 0.1167, 0.4375, 0.5, 0.4375, 0.5, 0.4375, 0.5, 0.4375, 0.5, 0.8418, 0.4717, 0.7968, 0.4854, 0.7968, 0.4854, 0.8418, 0.4717, 0.75, 0.49, 0.7032, 0.4854, 0.7032, 0.4854, 0.75, 0.49, 0.375, 0.5, 0.3438, 0.5, 0.3438, 0.5, 0.375, 0.5, 0.6875, 0.5, 0.6562, 0.5, 0.6562, 0.5, 0.6875, 0.5, 0.8833, 0.4496, 0.8418, 0.4717, 0.8418, 0.4717, 0.8833, 0.4496, 0.9375, 0.5, 0.9375, 0.5, 0.9375, 0.5, 0.9375, 0.5, 0.6582, 0.02827, 0.7032, 0.01461, 0.7032, 0.01461, 0.6582, 0.02827, 0.2812, 0.5, 0.25, 0.5, 0.25, 0.5, 0.2812, 0.5, 0.7968, 0.4854, 0.75, 0.49, 0.75, 0.49, 0.7968, 0.4854, 0.9717, 0.1582, 0.9854, 0.2032, 0.9854, 0.2032, 0.9717, 0.1582, 0.7188, 0.5, 0.7188, 0.5, 0.7188, 0.5, 0.7188, 0.5, 0.8438, 0.5, 0.8125, 0.5, 0.8125, 0.5, 0.8438, 0.5, 0.8418, 0.4717, 0.7968, 0.4854, 0.7968, 0.4854, 0.8418, 0.4717, 0.9375, 0.5, 0.9375, 0.5, 0.9375, 0.5, 0.9375, 0.5, 0.9688, 0.5, 0.9375, 0.5, 0.9375, 0.5, 0.9688, 0.5, 0.7968, 0.4854, 0.75, 0.49, 0.75, 0.49, 0.7968, 0.4854, 0.9375, 0.5, 0.9375, 0.5, 0.9375, 0.5, 0.9375, 0.5, 0.0625, 0.5, 0.03125, 0.5, 0.03125, 0.5, 0.0625, 0.5, 1.0, 0.5, 0.9688, 0.5, 0.9688, 0.5, 1.0, 0.5, 0.7032, 0.4854, 0.6582, 0.4717, 0.6582, 0.4717, 0.7032, 0.4854, 0.0625, 0.5, 0.0625, 0.5, 0.0625, 0.5, 0.0625, 0.5, 0.9688, 0.5, 0.9375, 0.5, 0.9375, 0.5, 0.9688, 0.5, 0.5, 0.5, 0.4688, 0.5, 0.4688, 0.5, 0.5, 0.5, 0.5625, 0.5, 0.5625, 0.5, 0.5625, 0.5, 0.5625, 0.5, 0.75, 0.01, 0.7968, 0.01461, 0.7968, 0.01461, 0.75, 0.01, 0.5312, 0.5, 0.5, 0.5, 0.5, 0.5, 0.5312, 0.5, 0.5312, 0.5, 0.5, 0.5, 0.5, 0.5, 0.5312, 0.5, 0.5625, 0.5, 0.5312, 0.5, 0.5312, 0.5, 0.5625, 0.5, 0.75, 0.01, 0.7968, 0.01461, 0.7968, 0.01461, 0.75, 0.01, 0.7032, 0.01461, 0.75, 0.01, 0.75, 0.01, 0.7032, 0.01461, 0.5625, 0.5, 0.5625, 0.5, 0.5625, 0.5, 0.5625, 0.5, 0.4375, 0.5, 0.4375, 0.5, 0.4375, 0.5, 0.4375, 0.5, 0.7032, 0.01461, 0.75, 0.01, 0.75, 0.01, 0.7032, 0.01461, 0.5, 0.5, 0.4688, 0.5, 0.4688, 0.5, 0.5, 0.5, 0.5625, 0.5, 0.5625, 0.5, 0.5625, 0.5, 0.5625, 0.5, 0.75, 0.01, 0.7968, 0.01461, 0.7968, 0.01461, 0.75, 0.01, 0.7032, 0.01461, 0.75, 0.01, 0.75, 0.01, 0.7032, 0.01461, 0.4688, 0.5, 0.4375, 0.5, 0.4375, 0.5, 0.4688, 0.5, 0.5625, 0.5, 0.5312, 0.5, 0.5312, 0.5, 0.5625, 0.5, 0.6582, 0.02827, 0.7032, 0.01461, 0.7032, 0.01461, 0.6582, 0.02827, 0.7968, 0.01461, 0.8418, 0.02827, 0.8418, 0.02827, 0.7968, 0.01461, 0.4375, 0.5, 0.4375, 0.5, 0.4375, 0.5, 0.4375, 0.5, 0.4688, 0.5, 0.4375, 0.5, 0.4375, 0.5, 0.4688, 0.5, 0.7032, 0.01461, 0.75, 0.01, 0.75, 0.01, 0.7032, 0.01461, 0.5, 0.5, 0.4688, 0.5, 0.4688, 0.5, 0.5, 0.5, 0.5625, 0.5, 0.5625, 0.5, 0.5625, 0.5, 0.5625, 0.5, 0.4688, 0.5, 0.4375, 0.5, 0.4375, 0.5, 0.4688, 0.5, 0.5625, 0.5, 0.5312, 0.5, 0.5312, 0.5, 0.5625, 0.5, 0.6582, 0.02827, 0.7032, 0.01461, 0.7032, 0.01461, 0.6582, 0.02827, 0.7968, 0.01461, 0.8418, 0.02827, 0.8418, 0.02827, 0.7968, 0.01461, 0.4375, 0.5, 0.4375, 0.5, 0.4375, 0.5, 0.4375, 0.5, 0.5312, 0.5, 0.5, 0.5, 0.5, 0.5, 0.5312, 0.5, 0.5312, 0.5, 0.5, 0.5, 0.5, 0.5, 0.5312, 0.5, 0.5, 0.5, 0.4688, 0.5, 0.4688, 0.5, 0.5, 0.5, 0.4688, 0.5, 0.4375, 0.5, 0.4375, 0.5, 0.4688, 0.5, 0.5625, 0.5, 0.5312, 0.5, 0.5312, 0.5, 0.5625, 0.5, 0.5625, 0.5, 0.5312, 0.5, 0.5312, 0.5, 0.5625, 0.5, 0.6582, 0.02827, 0.7032, 0.01461, 0.7032, 0.01461, 0.6582, 0.02827, 0.7968, 0.01461, 0.8418, 0.02827, 0.8418, 0.02827, 0.7968, 0.01461, 0.4375, 0.5, 0.4375, 0.5, 0.4375, 0.5, 0.4375, 0.5, 0.5312, 0.5, 0.5, 0.5, 0.5, 0.5, 0.5312, 0.5, 0.75, 0.01, 0.7968, 0.01461, 0.7968, 0.01461, 0.75, 0.01, 0.75, 0.49, 0.7032, 0.4854, 0.7032, 0.4854, 0.75, 0.49, 1.0, 0.5, 0.9688, 0.5, 0.9688, 0.5, 1.0, 0.5, 0.03125, 0.5, 0.0, 0.5, 0.0, 0.5, 0.03125, 0.5, 0.7032, 0.4854, 0.6582, 0.4717, 0.6582, 0.4717, 0.7032, 0.4854, 0.0625, 0.5, 0.03125, 0.5, 0.03125, 0.5, 0.0625, 0.5, 0.0625, 0.5, 0.0625, 0.5, 0.0625, 0.5, 0.0625, 0.5, 0.7032, 0.4854, 0.6582, 0.4717, 0.6582, 0.4717, 0.7032, 0.4854, 0.03125, 0.5, 0.0, 0.5, 0.0, 0.5, 0.03125, 0.5, 1.0, 0.5, 0.9688, 0.5, 0.9688, 0.5, 1.0, 0.5, 0.75, 0.49, 0.7032, 0.4854, 0.7032, 0.4854, 0.75, 0.49, 0.0625, 0.5, 0.03125, 0.5, 0.03125, 0.5, 0.0625, 0.5, 1.0, 0.5, 0.9688, 0.5, 0.9688, 0.5, 1.0, 0.5, 0.03125, 0.5, 0.0, 0.5, 0.0, 0.5, 0.03125, 0.5, 0.9688, 0.5, 0.9375, 0.5, 0.9375, 0.5, 0.9688, 0.5, 0.7968, 0.4854, 0.75, 0.49, 0.75, 0.49, 0.7968, 0.4854, 0.9688, 0.5, 0.9375, 0.5, 0.9375, 0.5, 0.9688, 0.5, 0.9375, 0.5, 0.9375, 0.5, 0.9375, 0.5, 0.9375, 0.5, 0.8418, 0.4717, 0.7968, 0.4854, 0.7968, 0.4854, 0.8418, 0.4717, 0.0625, 0.5, 0.03125, 0.5, 0.03125, 0.5, 0.0625, 0.5, 0.0625, 0.5, 0.0625, 0.5, 0.0625, 0.5, 0.0625, 0.5, 0.5283, 0.3418, 0.5146, 0.2968, 0.5146, 0.2968, 0.5283, 0.3418, 0.9375, 0.5, 0.9062, 0.5, 0.9062, 0.5, 0.9375, 0.5, 0.2188, 0.5, 0.2188, 0.5, 0.2188, 0.5, 0.2188, 0.5, 0.1562, 0.5, 0.125, 0.5, 0.125, 0.5, 0.1562, 0.5, 0.9854, 0.2968, 0.9717, 0.3418, 0.9717, 0.3418, 0.9854, 0.2968, 0.1875, 0.5, 0.1562, 0.5, 0.1562, 0.5, 0.1875, 0.5, 0.9717, 0.3418, 0.9496, 0.3833, 0.9496, 0.3833, 0.9717, 0.3418, 0.7812, 0.5, 0.7812, 0.5, 0.7812, 0.5, 0.7812, 0.5, 0.2188, 0.5, 0.1875, 0.5, 0.1875, 0.5, 0.2188, 0.5, 0.9496, 0.3833, 0.9197, 0.4197, 0.9197, 0.4197, 0.9496, 0.3833, 0.9496, 0.3833, 0.9197, 0.4197, 0.9197, 0.4197, 0.9496, 0.3833, 0.8125, 0.5, 0.7812, 0.5, 0.7812, 0.5, 0.8125, 0.5, 0.5803, 0.4197, 0.5504, 0.3833, 0.5504, 0.3833, 0.5803, 0.4197, 0.9717, 0.3418, 0.9496, 0.3833, 0.9496, 0.3833, 0.9717, 0.3418, 0.1875, 0.5, 0.1562, 0.5, 0.1562, 0.5, 0.1875, 0.5, 0.6167, 0.4496, 0.5803, 0.4197, 0.5803, 0.4197, 0.6167, 0.4496, 0.875, 0.5, 0.8438, 0.5, 0.8438, 0.5, 0.875, 0.5, 0.9854, 0.2968, 0.9717, 0.3418, 0.9717, 0.3418, 0.9854, 0.2968, 0.2188, 0.5, 0.2188, 0.5, 0.2188, 0.5, 0.2188, 0.5, 0.6582, 0.4717, 0.6167, 0.4496, 0.6167, 0.4496, 0.6582, 0.4717, 0.09375, 0.5, 0.0625, 0.5, 0.0625, 0.5, 0.09375, 0.5, 0.0625, 0.5, 0.0625, 0.5, 0.0625, 0.5, 0.0625, 0.5, 0.9375, 0.5, 0.9062, 0.5, 0.9062, 0.5, 0.9375, 0.5, 0.1562, 0.5, 0.125, 0.5, 0.125, 0.5, 0.1562, 0.5, 0.7188, 0.5, 0.7188, 0.5, 0.7188, 0.5, 0.7188, 0.5, 0.9496, 0.1167, 0.9717, 0.1582, 0.9717, 0.1582, 0.9496, 0.1167, 0.5283, 0.1582, 0.5504, 0.1167, 0.5504, 0.1167, 0.5283, 0.1582, 0.625, 0.5, 0.5938, 0.5, 0.5938, 0.5, 0.625, 0.5, 0.9717, 0.1582, 0.9854, 0.2032, 0.9854, 0.2032, 0.9717, 0.1582, 0.5504, 0.1167, 0.5803, 0.08029, 0.5803, 0.08029, 0.5504, 0.1167, 0.6562, 0.5, 0.625, 0.5, 0.625, 0.5, 0.6562, 0.5, 0.3125, 0.5, 0.2812, 0.5, 0.2812, 0.5, 0.3125, 0.5, 0.5803, 0.08029, 0.6167, 0.05045, 0.6167, 0.05045, 0.5803, 0.08029, 0.6875, 0.5, 0.6562, 0.5, 0.6562, 0.5, 0.6875, 0.5, 0.5803, 0.08029, 0.6167, 0.05045, 0.6167, 0.05045, 0.5803, 0.08029, 0.8833, 0.05045, 0.9197, 0.08029, 0.9197, 0.08029, 0.8833, 0.05045, 0.6562, 0.5, 0.625, 0.5, 0.625, 0.5, 0.6562, 0.5, 0.3438, 0.5, 0.3125, 0.5, 0.3125, 0.5, 0.3438, 0.5, 0.5625, 0.5, 0.5625, 0.5, 0.5625, 0.5, 0.5625, 0.5, 0.5504, 0.1167, 0.5803, 0.08029, 0.5803, 0.08029, 0.5504, 0.1167, 0.8418, 0.02827, 0.8833, 0.05045, 0.8833, 0.05045, 0.8418, 0.02827, 0.7188, 0.5, 0.6875, 0.5, 0.6875, 0.5, 0.7188, 0.5, 0.2812, 0.5, 0.2812, 0.5, 0.2812, 0.5, 0.2812, 0.5, 0.5283, 0.1582, 0.5504, 0.1167, 0.5504, 0.1167, 0.5283, 0.1582, 0.4062, 0.5, 0.375, 0.5, 0.375, 0.5, 0.4062, 0.5, 0.5146, 0.2032, 0.5283, 0.1582, 0.5283, 0.1582, 0.5146, 0.2032, 0.625, 0.5, 0.5938, 0.5, 0.5938, 0.5, 0.625, 0.5, 0.3125, 0.5, 0.2812, 0.5, 0.2812, 0.5, 0.3125, 0.5, 0.7188, 0.5, 0.6875, 0.5, 0.6875, 0.5, 0.7188, 0.5, 0.375, 0.5, 0.3438, 0.5, 0.3438, 0.5, 0.375, 0.5, 0.2812, 0.5, 0.2812, 0.5, 0.2812, 0.5, 0.2812, 0.5, 0.8418, 0.02827, 0.8833, 0.05045, 0.8833, 0.05045, 0.8418, 0.02827, 0.4062, 0.5, 0.375, 0.5, 0.375, 0.5, 0.4062, 0.5, 0.5625, 0.5, 0.5625, 0.5, 0.5625, 0.5, 0.5625, 0.5, 0.8833, 0.05045, 0.9197, 0.08029, 0.9197, 0.08029, 0.8833, 0.05045, 0.4375, 0.5, 0.4062, 0.5, 0.4062, 0.5, 0.4375, 0.5, 0.4375, 0.5, 0.4375, 0.5, 0.4375, 0.5, 0.4375, 0.5, 0.9197, 0.08029, 0.9496, 0.1167, 0.9496, 0.1167, 0.9197, 0.08029, 0.5938, 0.5, 0.5625, 0.5, 0.5625, 0.5, 0.5938, 0.5, 0.5146, 0.2032, 0.5283, 0.1582, 0.5283, 0.1582, 0.5146, 0.2032, 0.9197, 0.08029, 0.9496, 0.1167, 0.9496, 0.1167, 0.9197, 0.08029, 0.4375, 0.5, 0.4375, 0.5, 0.4375, 0.5, 0.4375, 0.5, 0.4375, 0.5, 0.4062, 0.5, 0.4062, 0.5, 0.4375, 0.5, 0.8833, 0.05045, 0.9197, 0.08029, 0.9197, 0.08029, 0.8833, 0.05045, 0.5625, 0.5, 0.5625, 0.5, 0.5625, 0.5, 0.5625, 0.5, 0.4062, 0.5, 0.375, 0.5, 0.375, 0.5, 0.4062, 0.5, 0.8418, 0.02827, 0.8833, 0.05045, 0.8833, 0.05045, 0.8418, 0.02827, 0.2812, 0.5, 0.2812, 0.5, 0.2812, 0.5, 0.2812, 0.5, 0.375, 0.5, 0.3438, 0.5, 0.3438, 0.5, 0.375, 0.5, 0.7188, 0.5, 0.6875, 0.5, 0.6875, 0.5, 0.7188, 0.5, 0.6167, 0.05045, 0.6582, 0.02827, 0.6582, 0.02827, 0.6167, 0.05045, 0.3438, 0.5, 0.3125, 0.5, 0.3125, 0.5, 0.3438, 0.5, 0.7188, 0.5, 0.7188, 0.5, 0.7188, 0.5, 0.7188, 0.5, 0.9496, 0.1167, 0.9717, 0.1582, 0.9717, 0.1582, 0.9496, 0.1167, 0.5283, 0.1582, 0.5504, 0.1167, 0.5504, 0.1167, 0.5283, 0.1582, 0.625, 0.5, 0.5938, 0.5, 0.5938, 0.5, 0.625, 0.5, 0.9717, 0.1582, 0.9854, 0.2032, 0.9854, 0.2032, 0.9717, 0.1582, 0.5504, 0.1167, 0.5803, 0.08029, 0.5803, 0.08029, 0.5504, 0.1167, 0.6562, 0.5, 0.625, 0.5, 0.625, 0.5, 0.6562, 0.5, 0.3125, 0.5, 0.2812, 0.5, 0.2812, 0.5, 0.3125, 0.5, 0.5803, 0.08029, 0.6167, 0.05045, 0.6167, 0.05045, 0.5803, 0.08029, 0.6875, 0.5, 0.6562, 0.5, 0.6562, 0.5, 0.6875, 0.5, 0.6167, 0.05045, 0.6582, 0.02827, 0.6582, 0.02827, 0.6167, 0.05045, 0.3438, 0.5, 0.3125, 0.5, 0.3125, 0.5, 0.3438, 0.5, 0.6875, 0.5, 0.6562, 0.5, 0.6562, 0.5, 0.6875, 0.5, 0.5803, 0.08029, 0.6167, 0.05045, 0.6167, 0.05045, 0.5803, 0.08029, 0.3125, 0.5, 0.2812, 0.5, 0.2812, 0.5, 0.3125, 0.5, 0.6562, 0.5, 0.625, 0.5, 0.625, 0.5, 0.6562, 0.5, 0.5504, 0.1167, 0.5803, 0.08029, 0.5803, 0.08029, 0.5504, 0.1167, 0.9717, 0.1582, 0.9854, 0.2032, 0.9854, 0.2032, 0.9717, 0.1582, 0.625, 0.5, 0.5938, 0.5, 0.5938, 0.5, 0.625, 0.5, 0.5283, 0.1582, 0.5504, 0.1167, 0.5504, 0.1167, 0.5283, 0.1582, 0.9496, 0.1167, 0.9717, 0.1582, 0.9717, 0.1582, 0.9496, 0.1167, 0.7188, 0.5, 0.7188, 0.5, 0.7188, 0.5, 0.7188, 0.5, 0.5938, 0.5, 0.5625, 0.5, 0.5625, 0.5, 0.5938, 0.5, 0.5146, 0.2032, 0.5283, 0.1582, 0.5283, 0.1582, 0.5146, 0.2032, 0.6562, 0.5, 0.625, 0.5, 0.625, 0.5, 0.6562, 0.5, 0.375, 0.5, 0.3438, 0.5, 0.3438, 0.5, 0.375, 0.5, 0.625, 0.5, 0.5938, 0.5, 0.5938, 0.5, 0.625, 0.5, 0.3438, 0.5, 0.3125, 0.5, 0.3125, 0.5, 0.3438, 0.5, 0.5938, 0.5, 0.5625, 0.5, 0.5625, 0.5, 0.5938, 0.5, 0.3125, 0.5, 0.2812, 0.5, 0.2812, 0.5, 0.3125, 0.5, 0.7188, 0.5, 0.6875, 0.5, 0.6875, 0.5, 0.7188, 0.5, 0.4375, 0.5, 0.4062, 0.5, 0.4062, 0.5, 0.4375, 0.5, 0.6875, 0.5, 0.6562, 0.5, 0.6562, 0.5, 0.6875, 0.5, 0.4062, 0.5, 0.375, 0.5, 0.375, 0.5, 0.4062, 0.5, 0.5938, 0.5, 0.5625, 0.5, 0.5625, 0.5, 0.5938, 0.5, 0.5146, 0.2032, 0.5283, 0.1582, 0.5283, 0.1582, 0.5146, 0.2032, 0.9197, 0.08029, 0.9496, 0.1167, 0.9496, 0.1167, 0.9197, 0.08029, 0.4375, 0.5, 0.4375, 0.5, 0.4375, 0.5, 0.4375, 0.5, 0.4375, 0.5, 0.4062, 0.5, 0.4062, 0.5, 0.4375, 0.5, 0.8833, 0.05045, 0.9197, 0.08029, 0.9197, 0.08029, 0.8833, 0.05045, 0.5625, 0.5, 0.5625, 0.5, 0.5625, 0.5, 0.5625, 0.5, 0.4062, 0.5, 0.375, 0.5, 0.375, 0.5, 0.4062, 0.5, 0.8418, 0.02827, 0.8833, 0.05045, 0.8833, 0.05045, 0.8418, 0.02827, 0.2812, 0.5, 0.2812, 0.5, 0.2812, 0.5, 0.2812, 0.5, 0.375, 0.5, 0.3438, 0.5, 0.3438, 0.5, 0.375, 0.5, 0.7188, 0.5, 0.6875, 0.5, 0.6875, 0.5, 0.7188, 0.5, 0.6167, 0.05045, 0.6582, 0.02827, 0.6582, 0.02827, 0.6167, 0.05045, 0.3438, 0.5, 0.3125, 0.5, 0.3125, 0.5, 0.3438, 0.5, 0.9197, 0.4197, 0.8833, 0.4496, 0.8833, 0.4496, 0.9197, 0.4197, 0.6167, 0.4496, 0.5803, 0.4197, 0.5803, 0.4197, 0.6167, 0.4496, 0.8438, 0.5, 0.8125, 0.5, 0.8125, 0.5, 0.8438, 0.5, 0.0625, 0.5, 0.0625, 0.5, 0.0625, 0.5, 0.0625, 0.5, 0.8833, 0.4496, 0.8418, 0.4717, 0.8418, 0.4717, 0.8833, 0.4496, 0.5803, 0.4197, 0.5504, 0.3833, 0.5504, 0.3833, 0.5803, 0.4197, 0.875, 0.5, 0.8438, 0.5, 0.8438, 0.5, 0.875, 0.5, 0.9375, 0.5, 0.9375, 0.5, 0.9375, 0.5, 0.9375, 0.5, 0.09375, 0.5, 0.0625, 0.5, 0.0625, 0.5, 0.09375, 0.5, 0.5504, 0.3833, 0.5283, 0.3418, 0.5283, 0.3418, 0.5504, 0.3833, 0.125, 0.5, 0.09375, 0.5, 0.09375, 0.5, 0.125, 0.5, 0.9062, 0.5, 0.875, 0.5, 0.875, 0.5, 0.9062, 0.5, 0.5504, 0.3833, 0.5283, 0.3418, 0.5283, 0.3418, 0.5504, 0.3833, 0.09375, 0.5, 0.0625, 0.5, 0.0625, 0.5, 0.09375, 0.5, 0.9375, 0.5, 0.9375, 0.5, 0.9375, 0.5, 0.9375, 0.5, 0.875, 0.5, 0.8438, 0.5, 0.8438, 0.5, 0.875, 0.5, 0.5803, 0.4197, 0.5504, 0.3833, 0.5504, 0.3833, 0.5803, 0.4197, 0.8833, 0.4496, 0.8418, 0.4717, 0.8418, 0.4717, 0.8833, 0.4496, 0.0625, 0.5, 0.0625, 0.5, 0.0625, 0.5, 0.0625, 0.5, 0.8438, 0.5, 0.8125, 0.5, 0.8125, 0.5, 0.8438, 0.5, 0.6167, 0.4496, 0.5803, 0.4197, 0.5803, 0.4197, 0.6167, 0.4496, 0.9197, 0.4197, 0.8833, 0.4496, 0.8833, 0.4496, 0.9197, 0.4197, 0.8125, 0.5, 0.7812, 0.5, 0.7812, 0.5, 0.8125, 0.5, 0.6582, 0.4717, 0.6167, 0.4496, 0.6167, 0.4496, 0.6582, 0.4717, 0.8125, 0.5, 0.7812, 0.5, 0.7812, 0.5, 0.8125, 0.5, 0.9375, 0.5, 0.9062, 0.5, 0.9062, 0.5, 0.9375, 0.5, 0.09375, 0.5, 0.0625, 0.5, 0.0625, 0.5, 0.09375, 0.5, 0.2188, 0.5, 0.1875, 0.5, 0.1875, 0.5, 0.2188, 0.5, 0.9062, 0.5, 0.875, 0.5, 0.875, 0.5, 0.9062, 0.5, 0.1875, 0.5, 0.1562, 0.5, 0.1562, 0.5, 0.1875, 0.5, 0.875, 0.5, 0.8438, 0.5, 0.8438, 0.5, 0.875, 0.5, 0.1562, 0.5, 0.125, 0.5, 0.125, 0.5, 0.1562, 0.5, 0.8438, 0.5, 0.8125, 0.5, 0.8125, 0.5, 0.8438, 0.5, 0.125, 0.5, 0.09375, 0.5, 0.09375, 0.5, 0.125, 0.5, 0.8125, 0.5, 0.7812, 0.5, 0.7812, 0.5, 0.8125, 0.5, 0.6582, 0.4717, 0.6167, 0.4496, 0.6167, 0.4496, 0.6582, 0.4717, 0.9496, 0.3833, 0.9197, 0.4197, 0.9197, 0.4197, 0.9496, 0.3833, 0.2188, 0.5, 0.1875, 0.5, 0.1875, 0.5, 0.2188, 0.5, 0.7812, 0.5, 0.7812, 0.5, 0.7812, 0.5, 0.7812, 0.5, 0.9717, 0.3418, 0.9496, 0.3833, 0.9496, 0.3833, 0.9717, 0.3418, 0.1875, 0.5, 0.1562, 0.5, 0.1562, 0.5, 0.1875, 0.5, 0.9854, 0.2968, 0.9717, 0.3418, 0.9717, 0.3418, 0.9854, 0.2968, 0.1562, 0.5, 0.125, 0.5, 0.125, 0.5, 0.1562, 0.5, 0.2188, 0.5, 0.2188, 0.5, 0.2188, 0.5, 0.2188, 0.5, 0.9375, 0.5, 0.9062, 0.5, 0.9062, 0.5, 0.9375, 0.5, 0.5283, 0.3418, 0.5146, 0.2968, 0.5146, 0.2968, 0.5283, 0.3418, 0.125, 0.5, 0.09375, 0.5, 0.09375, 0.5, 0.125, 0.5, 0.9062, 0.5, 0.875, 0.5, 0.875, 0.5, 0.9062, 0.5, 0.2968, 0.4854, 0.25, 0.49, 0.2032, 0.4854, 0.1582, 0.4717, 0.1167, 0.4496, 0.08029, 0.4197, 0.05045, 0.3833, 0.02827, 0.3418, 0.01461, 0.2968, 0.01, 0.25, 0.01461, 0.2032, 0.02827, 0.1582, 0.05045, 0.1167, 0.08029, 0.08029, 0.1167, 0.05045, 0.1582, 0.02827, 0.2032, 0.01461, 0.25, 0.01, 0.2968, 0.01461, 0.3418, 0.02827, 0.3833, 0.05045, 0.4197, 0.08029, 0.4496, 0.1167, 0.4717, 0.1582, 0.4854, 0.2032, 0.49, 0.25, 0.4854, 0.2968, 0.4717, 0.3418, 0.4496, 0.3833, 0.4197, 0.4197, 0.3833, 0.4496, 0.3418, 0.4717, 0.4854, 0.2968, 0.49, 0.25, 0.49, 0.25, 0.4854, 0.2968, 0.8438, 1.0, 0.875, 1.0, 0.875, 1.0, 0.8438, 1.0, 0.03125, 1.0, 0.0625, 1.0, 0.0625, 1.0, 0.03125, 1.0, 0.4717, 0.3418, 0.4854, 0.2968, 0.4854, 0.2968, 0.4717, 0.3418, 0.3125, 1.0, 0.3438, 1.0, 0.3438, 1.0, 0.3125, 1.0, 0.4496, 0.3833, 0.4717, 0.3418, 0.4717, 0.3418, 0.4496, 0.3833, 0.2032, 0.4854, 0.25, 0.49, 0.25, 0.49, 0.2032, 0.4854, 0.5938, 1.0, 0.625, 1.0, 0.625, 1.0, 0.5938, 1.0, 0.4197, 0.4197, 0.4496, 0.3833, 0.4496, 0.3833, 0.4197, 0.4197, 0.875, 1.0, 0.9062, 1.0, 0.9062, 1.0, 0.875, 1.0, 0.1582, 0.4717, 0.2032, 0.4854, 0.2032, 0.4854, 0.1582, 0.4717, 0.0625, 1.0, 0.09375, 1.0, 0.09375, 1.0, 0.0625, 1.0, 0.3833, 0.4496, 0.4197, 0.4197, 0.4197, 0.4197, 0.3833, 0.4496, 0.1167, 0.4496, 0.1582, 0.4717, 0.1582, 0.4717, 0.1167, 0.4496, 0.3438, 1.0, 0.375, 1.0, 0.375, 1.0, 0.3438, 1.0, 0.3418, 0.4717, 0.3833, 0.4496, 0.3833, 0.4496, 0.3418, 0.4717, 0.08029, 0.4197, 0.1167, 0.4496, 0.1167, 0.4496, 0.08029, 0.4197, 0.625, 1.0, 0.6562, 1.0, 0.6562, 1.0, 0.625, 1.0, 0.2968, 0.4854, 0.3418, 0.4717, 0.3418, 0.4717, 0.2968, 0.4854, 0.9062, 1.0, 0.9375, 1.0, 0.9375, 1.0, 0.9062, 1.0, 0.05045, 0.3833, 0.08029, 0.4197, 0.08029, 0.4197, 0.05045, 0.3833, 0.09375, 1.0, 0.125, 1.0, 0.125, 1.0, 0.09375, 1.0, 0.25, 0.49, 0.2968, 0.4854, 0.2968, 0.4854, 0.25, 0.49, 0.02827, 0.3418, 0.05045, 0.3833, 0.05045, 0.3833, 0.02827, 0.3418, 0.375, 1.0, 0.4062, 1.0, 0.4062, 1.0, 0.375, 1.0, 0.01461, 0.2968, 0.02827, 0.3418, 0.02827, 0.3418, 0.01461, 0.2968, 0.6562, 1.0, 0.6875, 1.0, 0.6875, 1.0, 0.6562, 1.0, 0.9375, 1.0, 0.9688, 1.0, 0.9688, 1.0, 0.9375, 1.0, 0.01, 0.25, 0.01461, 0.2968, 0.01461, 0.2968, 0.01, 0.25, 0.125, 1.0, 0.1562, 1.0, 0.1562, 1.0, 0.125, 1.0, 0.01461, 0.2032, 0.01, 0.25, 0.01, 0.25, 0.01461, 0.2032, 0.8125, 1.0, 0.8438, 1.0, 0.8438, 1.0, 0.8125, 1.0, 0.5312, 1.0, 0.5625, 1.0, 0.5625, 1.0, 0.5312, 1.0, 0.25, 1.0, 0.2812, 1.0, 0.2812, 1.0, 0.25, 1.0, 0.9375, 1.0, 0.9688, 1.0, 0.9688, 1.0, 0.9375, 1.0, 0.6562, 1.0, 0.6875, 1.0, 0.6875, 1.0, 0.6562, 1.0, 0.375, 1.0, 0.4062, 1.0, 0.4062, 1.0, 0.375, 1.0, 0.09375, 1.0, 0.125, 1.0, 0.125, 1.0, 0.09375, 1.0, 0.7812, 1.0, 0.8125, 1.0, 0.8125, 1.0, 0.7812, 1.0, 0.5, 1.0, 0.5312, 1.0, 0.5312, 1.0, 0.5, 1.0, 0.2188, 1.0, 0.25, 1.0, 0.25, 1.0, 0.2188, 1.0, 0.9062, 1.0, 0.9375, 1.0, 0.9375, 1.0, 0.9062, 1.0, 0.625, 1.0, 0.6562, 1.0, 0.6562, 1.0, 0.625, 1.0, 0.3438, 1.0, 0.375, 1.0, 0.375, 1.0, 0.3438, 1.0, 0.0625, 1.0, 0.09375, 1.0, 0.09375, 1.0, 0.0625, 1.0, 0.75, 1.0, 0.7812, 1.0, 0.7812, 1.0, 0.75, 1.0, 0.4688, 1.0, 0.5, 1.0, 0.5, 1.0, 0.4688, 1.0, 0.1875, 1.0, 0.2188, 1.0, 0.2188, 1.0, 0.1875, 1.0, 0.875, 1.0, 0.9062, 1.0, 0.9062, 1.0, 0.875, 1.0, 0.5938, 1.0, 0.625, 1.0, 0.625, 1.0, 0.5938, 1.0, 0.3125, 1.0, 0.3438, 1.0, 0.3438, 1.0, 0.3125, 1.0, 0.03125, 1.0, 0.0625, 1.0, 0.0625, 1.0, 0.03125, 1.0, 0.7188, 1.0, 0.75, 1.0, 0.75, 1.0, 0.7188, 1.0, 0.4375, 1.0, 0.4688, 1.0, 0.4688, 1.0, 0.4375, 1.0, 0.1562, 1.0, 0.1875, 1.0, 0.1875, 1.0, 0.1562, 1.0, 0.8438, 1.0, 0.875, 1.0, 0.875, 1.0, 0.8438, 1.0, 0.5625, 1.0, 0.5938, 1.0, 0.5938, 1.0, 0.5625, 1.0, 0.2812, 1.0, 0.3125, 1.0, 0.3125, 1.0, 0.2812, 1.0, 0.9688, 1.0, 1.0, 1.0, 1.0, 1.0, 0.9688, 1.0, 0.0, 1.0, 0.03125, 1.0, 0.03125, 1.0, 0.0, 1.0, 0.6875, 1.0, 0.7188, 1.0, 0.7188, 1.0, 0.6875, 1.0, 0.4062, 1.0, 0.4375, 1.0, 0.4375, 1.0, 0.4062, 1.0, 0.125, 1.0, 0.1562, 1.0, 0.1562, 1.0, 0.125, 1.0, 0.49, 0.25, 0.4854, 0.2032, 0.4854, 0.2032, 0.49, 0.25, 0.2812, 1.0, 0.3125, 1.0, 0.3125, 1.0, 0.2812, 1.0, 0.4854, 0.2032, 0.4717, 0.1582, 0.4717, 0.1582, 0.4854, 0.2032, 0.0, 1.0, 0.03125, 1.0, 0.03125, 1.0, 0.0, 1.0, 0.8125, 1.0, 0.8438, 1.0, 0.8438, 1.0, 0.8125, 1.0, 0.4717, 0.1582, 0.4496, 0.1167, 0.4496, 0.1167, 0.4717, 0.1582, 0.5312, 1.0, 0.5625, 1.0, 0.5625, 1.0, 0.5312, 1.0, 0.4496, 0.1167, 0.4197, 0.08029, 0.4197, 0.08029, 0.4496, 0.1167, 0.25, 1.0, 0.2812, 1.0, 0.2812, 1.0, 0.25, 1.0, 0.4197, 0.08029, 0.3833, 0.05045, 0.3833, 0.05045, 0.4197, 0.08029, 0.7812, 1.0, 0.8125, 1.0, 0.8125, 1.0, 0.7812, 1.0, 0.3833, 0.05045, 0.3418, 0.02827, 0.3418, 0.02827, 0.3833, 0.05045, 0.5, 1.0, 0.5312, 1.0, 0.5312, 1.0, 0.5, 1.0, 0.3418, 0.02827, 0.2968, 0.01461, 0.2968, 0.01461, 0.3418, 0.02827, 0.2188, 1.0, 0.25, 1.0, 0.25, 1.0, 0.2188, 1.0, 0.2968, 0.01461, 0.25, 0.01, 0.25, 0.01, 0.2968, 0.01461, 0.75, 1.0, 0.7812, 1.0, 0.7812, 1.0, 0.75, 1.0, 0.25, 0.01, 0.2032, 0.01461, 0.2032, 0.01461, 0.25, 0.01, 0.4688, 1.0, 0.5, 1.0, 0.5, 1.0, 0.4688, 1.0, 0.2032, 0.01461, 0.1582, 0.02827, 0.1582, 0.02827, 0.2032, 0.01461, 0.1875, 1.0, 0.2188, 1.0, 0.2188, 1.0, 0.1875, 1.0, 0.1582, 0.02827, 0.1167, 0.05045, 0.1167, 0.05045, 0.1582, 0.02827, 0.7188, 1.0, 0.75, 1.0, 0.75, 1.0, 0.7188, 1.0, 0.1167, 0.05045, 0.08029, 0.08029, 0.08029, 0.08029, 0.1167, 0.05045, 0.4375, 1.0, 0.4688, 1.0, 0.4688, 1.0, 0.4375, 1.0, 0.08029, 0.08029, 0.05045, 0.1167, 0.05045, 0.1167, 0.08029, 0.08029, 0.9688, 1.0, 1.0, 1.0, 1.0, 1.0, 0.9688, 1.0, 0.1562, 1.0, 0.1875, 1.0, 0.1875, 1.0, 0.1562, 1.0, 0.05045, 0.1167, 0.02827, 0.1582, 0.02827, 0.1582, 0.05045, 0.1167, 0.6875, 1.0, 0.7188, 1.0, 0.7188, 1.0, 0.6875, 1.0, 0.02827, 0.1582, 0.01461, 0.2032, 0.01461, 0.2032, 0.02827, 0.1582, 0.4062, 1.0, 0.4375, 1.0, 0.4375, 1.0, 0.4062, 1.0, 0.375, 0.125, 0.625, 0.125, 0.625, 0.25, 0.375, 0.25, 0.375, 0.25, 0.625, 0.25, 0.625, 0.5, 0.375, 0.5, 0.375, 0.625, 0.625, 0.625, 0.625, 0.75, 0.375, 0.75, 0.375, 0.75, 0.625, 0.75, 0.625, 1.0, 0.375, 1.0, 0.125, 0.625, 0.375, 0.625, 0.375, 0.75, 0.125, 0.75, 0.625, 0.625, 0.875, 0.625, 0.875, 0.75, 0.625, 0.75, 0.625, 0.5, 0.875, 0.5, 0.875, 0.625, 0.625, 0.625, 0.125, 0.5, 0.375, 0.5, 0.375, 0.625, 0.125, 0.625, 0.375, 0.5, 0.625, 0.5, 0.625, 0.625, 0.375, 0.625, 0.375, 0.0, 0.625, 0.0, 0.625, 0.125, 0.375, 0.125])
me_cylinder.use_remesh_preserve_volume = False
me_cylinder.use_remesh_preserve_attributes = False
me_cylinder.use_mirror_vertex_groups = False
me_cylinder.update()

# ---- objects
ob_light = bpy.data.objects.new('Light', light_light)
ob_camera = bpy.data.objects.new('Camera', cam_camera)
ob_cylinder = bpy.data.objects.new('Cylinder', me_cylinder)

# ---- transforms, parenting, visibility, modifiers, constraints
ob_light.location = (4.076, 1.005, 5.904)
ob_light.rotation_euler = (0.6503, 0.05522, 1.866)
ob_light.lock_rotations_4d = False
ob_light.empty_display_type = 'ARROWS'
ob_light.color = (0.0, 0.0, 0.0, 0.0)
ob_light.lineart.crease_threshold = 0.0
ob_camera.location = (7.359, -6.926, 4.958)
ob_camera.rotation_euler = (1.109, 0.0, 0.8149)
ob_camera.lock_rotations_4d = False
ob_camera.empty_display_type = 'ARROWS'
ob_camera.color = (0.0, 0.0, 0.0, 0.0)
ob_camera.display_type = 'WIRE'
ob_camera.lineart.crease_threshold = 0.0
ob_cylinder.location = (0.0, 0.0, 0.0)
ob_cylinder.scale = (-0.2284, -0.2284, -0.5115)
ob_cylinder.lineart.crease_threshold = 0.0

# ---- collection membership
col_collection.objects.link(ob_light)
col_collection.objects.link(ob_camera)
col_collection.objects.link(ob_cylinder)

# ---- scene / render settings (as saved in the file)
scene.camera = ob_camera
scene.frame_start = 1; scene.frame_end = 250; scene.frame_set(1)
scene.render.engine = 'BLENDER_EEVEE_NEXT'
scene.cycles.use_denoising = False
scene.cycles.samples = 128
scene.cycles.sampling_pattern = 'TABULATED_SOBOL'
scene.cycles.use_adaptive_sampling = False
scene.cycles.use_light_tree = False
scene.view_settings.view_transform = 'Filmic'
bpy.context.view_layer.update()

